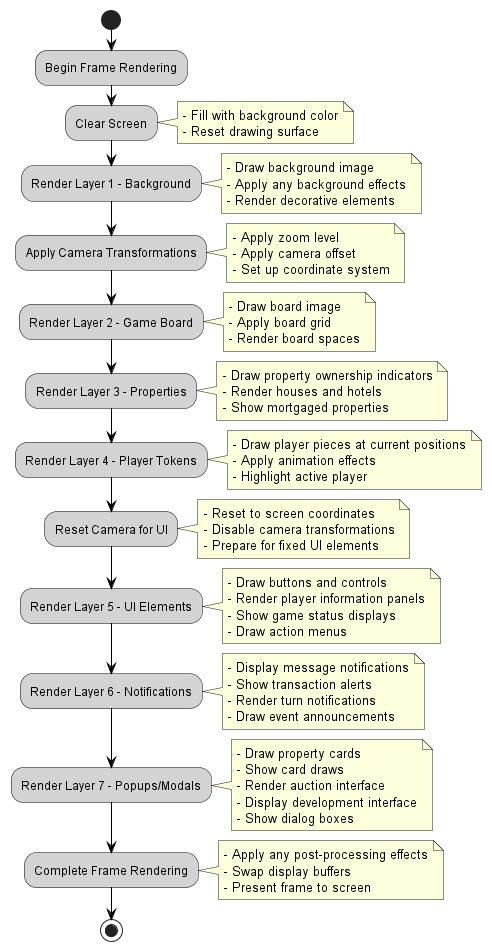

The diagram above was rendered by PlantUML. Its source (embedded in the PNG):
@startuml
skinparam backgroundColor white
skinparam activityBorderColor black
skinparam activityBackgroundColor lightGray
skinparam arrowColor black

start

:Begin Frame Rendering;

:Clear Screen;
note right
  - Fill with background color
  - Reset drawing surface
end note

:Render Layer 1 - Background;
note right
  - Draw background image
  - Apply any background effects
  - Render decorative elements
end note

:Apply Camera Transformations;
note right
  - Apply zoom level
  - Apply camera offset
  - Set up coordinate system
end note

:Render Layer 2 - Game Board;
note right
  - Draw board image
  - Apply board grid
  - Render board spaces
end note

:Render Layer 3 - Properties;
note right
  - Draw property ownership indicators
  - Render houses and hotels
  - Show mortgaged properties
end note

:Render Layer 4 - Player Tokens;
note right
  - Draw player pieces at current positions
  - Apply animation effects
  - Highlight active player
end note

:Reset Camera for UI;
note right
  - Reset to screen coordinates
  - Disable camera transformations
  - Prepare for fixed UI elements
end note

:Render Layer 5 - UI Elements;
note right
  - Draw buttons and controls
  - Render player information panels
  - Show game status displays
  - Draw action menus
end note

:Render Layer 6 - Notifications;
note right
  - Display message notifications
  - Show transaction alerts
  - Render turn notifications
  - Draw event announcements
end note

:Render Layer 7 - Popups/Modals;
note right
  - Draw property cards
  - Show card draws
  - Render auction interface
  - Display development interface
  - Show dialog boxes
end note

:Complete Frame Rendering;
note right
  - Apply any post-processing effects
  - Swap display buffers
  - Present frame to screen
end note

stop

@enduml